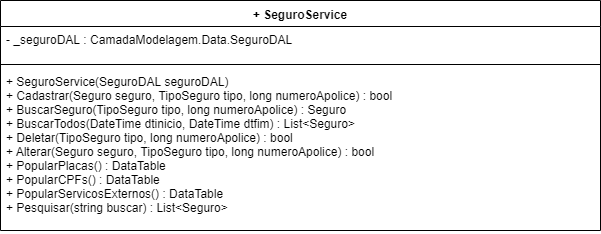

The diagram above was exported from draw.io. Its source (the exported page's mxGraphModel, read from the mxfile embedded in the PNG):
<mxGraphModel dx="984" dy="349" grid="1" gridSize="10" guides="1" tooltips="1" connect="1" arrows="1" fold="1" page="1" pageScale="1" pageWidth="1169" pageHeight="827" math="0" shadow="0">
  <root>
    <mxCell id="0" />
    <mxCell id="1" parent="0" />
    <mxCell id="MYMX8F3CuHnzxPZbWVWI-5" value="+ SeguroService" style="swimlane;fontStyle=1;align=center;verticalAlign=top;childLayout=stackLayout;horizontal=1;startSize=26;horizontalStack=0;resizeParent=1;resizeParentMax=0;resizeLast=0;collapsible=1;marginBottom=0;" parent="1" vertex="1">
      <mxGeometry x="10" y="70" width="600" height="230" as="geometry" />
    </mxCell>
    <mxCell id="MYMX8F3CuHnzxPZbWVWI-6" value="- _seguroDAL : CamadaModelagem.Data.SeguroDAL" style="text;strokeColor=none;fillColor=none;align=left;verticalAlign=top;spacingLeft=4;spacingRight=4;overflow=hidden;rotatable=0;points=[[0,0.5],[1,0.5]];portConstraint=eastwest;" parent="MYMX8F3CuHnzxPZbWVWI-5" vertex="1">
      <mxGeometry y="26" width="600" height="34" as="geometry" />
    </mxCell>
    <mxCell id="MYMX8F3CuHnzxPZbWVWI-7" value="" style="line;strokeWidth=1;fillColor=none;align=left;verticalAlign=middle;spacingTop=-1;spacingLeft=3;spacingRight=3;rotatable=0;labelPosition=right;points=[];portConstraint=eastwest;" parent="MYMX8F3CuHnzxPZbWVWI-5" vertex="1">
      <mxGeometry y="60" width="600" height="8" as="geometry" />
    </mxCell>
    <mxCell id="MYMX8F3CuHnzxPZbWVWI-8" value="+ SeguroService(SeguroDAL seguroDAL)&#10;+ Cadastrar(Seguro seguro, TipoSeguro tipo, long numeroApolice) : bool&#10;+ BuscarSeguro(TipoSeguro tipo, long numeroApolice) : Seguro&#10;+ BuscarTodos(DateTime dtinicio, DateTime dtfim) : List&lt;Seguro&gt;&#10;+ Deletar(TipoSeguro tipo, long numeroApolice) : bool&#10;+ Alterar(Seguro seguro, TipoSeguro tipo, long numeroApolice) : bool&#10;+ PopularPlacas() : DataTable&#10;+ PopularCPFs() : DataTable&#10;+ PopularServicosExternos() : DataTable&#10;+ Pesquisar(string buscar) : List&lt;Seguro&gt;  " style="text;strokeColor=none;fillColor=none;align=left;verticalAlign=top;spacingLeft=4;spacingRight=4;overflow=hidden;rotatable=0;points=[[0,0.5],[1,0.5]];portConstraint=eastwest;" parent="MYMX8F3CuHnzxPZbWVWI-5" vertex="1">
      <mxGeometry y="68" width="600" height="162" as="geometry" />
    </mxCell>
  </root>
</mxGraphModel>